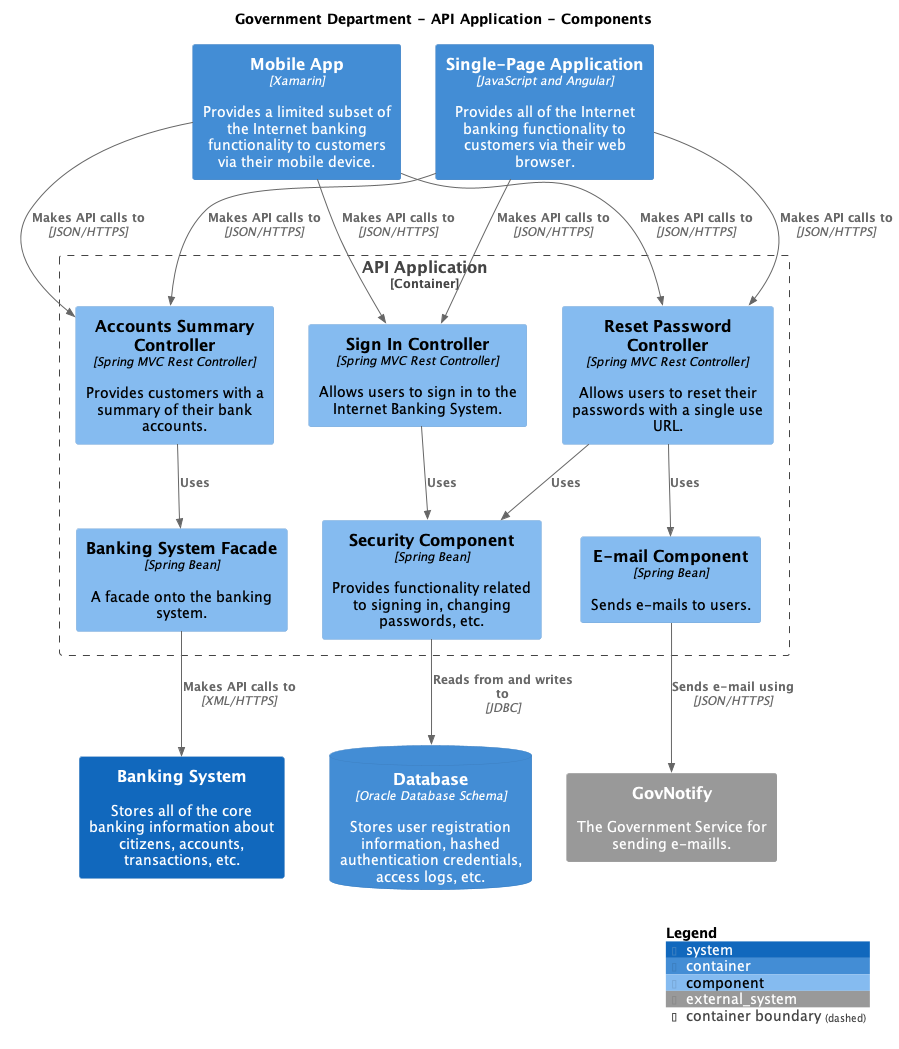

The diagram above was rendered by PlantUML. Its source (embedded in the PNG):
@startuml
set separator none
title Government Department - API Application - Components

top to bottom direction

!include /Users/runner/work/structurizr-template/structurizr-template/build/puml-cache/C4.puml
!include /Users/runner/work/structurizr-template/structurizr-template/build/puml-cache/C4_Context.puml
!include /Users/runner/work/structurizr-template/structurizr-template/build/puml-cache/C4_Container.puml
!include /Users/runner/work/structurizr-template/structurizr-template/build/puml-cache/C4_Component.puml

System_Ext(GovNotify, "GovNotify", "The Government Service for sending e-maills.", $tags="")
System(BankingSystem, "Banking System", "Stores all of the core banking information about citizens, accounts, transactions, etc.", $tags="")
ContainerDb(GovernmentDepartment.Database, "Database", "Oracle Database Schema", "Stores user registration information, hashed authentication credentials, access logs, etc.", $tags="")
Container(GovernmentDepartment.SinglePageApplication, "Single-Page Application", "JavaScript and Angular", "Provides all of the Internet banking functionality to customers via their web browser.", $tags="")
Container(GovernmentDepartment.MobileApp, "Mobile App", "Xamarin", "Provides a limited subset of the Internet banking functionality to customers via their mobile device.", $tags="")

Container_Boundary("GovernmentDepartment.APIApplication_boundary", "API Application", $tags="") {
  Component(GovernmentDepartment.APIApplication.SignInController, "Sign In Controller", "Spring MVC Rest Controller", "Allows users to sign in to the Internet Banking System.", $tags="")
  Component(GovernmentDepartment.APIApplication.AccountsSummaryController, "Accounts Summary Controller", "Spring MVC Rest Controller", "Provides customers with a summary of their bank accounts.", $tags="")
  Component(GovernmentDepartment.APIApplication.ResetPasswordController, "Reset Password Controller", "Spring MVC Rest Controller", "Allows users to reset their passwords with a single use URL.", $tags="")
  Component(GovernmentDepartment.APIApplication.SecurityComponent, "Security Component", "Spring Bean", "Provides functionality related to signing in, changing passwords, etc.", $tags="")
  Component(GovernmentDepartment.APIApplication.BankingSystemFacade, "Banking System Facade", "Spring Bean", "A facade onto the banking system.", $tags="")
  Component(GovernmentDepartment.APIApplication.EmailComponent, "E-mail Component", "Spring Bean", "Sends e-mails to users.", $tags="")
}

Rel_D(GovernmentDepartment.SinglePageApplication, GovernmentDepartment.APIApplication.SignInController, "Makes API calls to", "JSON/HTTPS", $tags="")
Rel_D(GovernmentDepartment.SinglePageApplication, GovernmentDepartment.APIApplication.AccountsSummaryController, "Makes API calls to", "JSON/HTTPS", $tags="")
Rel_D(GovernmentDepartment.SinglePageApplication, GovernmentDepartment.APIApplication.ResetPasswordController, "Makes API calls to", "JSON/HTTPS", $tags="")
Rel_D(GovernmentDepartment.MobileApp, GovernmentDepartment.APIApplication.SignInController, "Makes API calls to", "JSON/HTTPS", $tags="")
Rel_D(GovernmentDepartment.MobileApp, GovernmentDepartment.APIApplication.AccountsSummaryController, "Makes API calls to", "JSON/HTTPS", $tags="")
Rel_D(GovernmentDepartment.MobileApp, GovernmentDepartment.APIApplication.ResetPasswordController, "Makes API calls to", "JSON/HTTPS", $tags="")
Rel_D(GovernmentDepartment.APIApplication.SignInController, GovernmentDepartment.APIApplication.SecurityComponent, "Uses", $tags="")
Rel_D(GovernmentDepartment.APIApplication.AccountsSummaryController, GovernmentDepartment.APIApplication.BankingSystemFacade, "Uses", $tags="")
Rel_D(GovernmentDepartment.APIApplication.ResetPasswordController, GovernmentDepartment.APIApplication.SecurityComponent, "Uses", $tags="")
Rel_D(GovernmentDepartment.APIApplication.ResetPasswordController, GovernmentDepartment.APIApplication.EmailComponent, "Uses", $tags="")
Rel_D(GovernmentDepartment.APIApplication.SecurityComponent, GovernmentDepartment.Database, "Reads from and writes to", "JDBC", $tags="")
Rel_D(GovernmentDepartment.APIApplication.BankingSystemFacade, BankingSystem, "Makes API calls to", "XML/HTTPS", $tags="")
Rel_D(GovernmentDepartment.APIApplication.EmailComponent, GovNotify, "Sends e-mail using", "JSON/HTTPS", $tags="")

SHOW_LEGEND(true)
@enduml